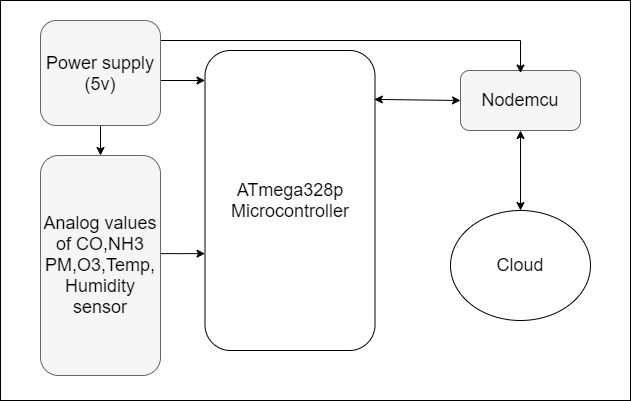

The diagram above was exported from draw.io. Its source (the exported page's mxGraphModel, read from the mxfile embedded in the PNG):
<mxGraphModel dx="751" dy="614" grid="1" gridSize="10" guides="1" tooltips="1" connect="1" arrows="1" fold="1" page="1" pageScale="1.5" pageWidth="1169" pageHeight="826" background="#ffffff" math="0" shadow="0">
  <root>
    <mxCell id="0" style=";html=1;" />
    <mxCell id="1" style=";html=1;" parent="0" />
    <mxCell id="GEksC4IAmnz6wyxSiK0k-21" value="" style="rounded=0;whiteSpace=wrap;html=1;shadow=0;comic=0;" vertex="1" parent="1">
      <mxGeometry x="570" y="350" width="630" height="400" as="geometry" />
    </mxCell>
    <mxCell id="3a17f1ce550125da-2" value="ATmega328p&lt;br&gt;Microcontroller" style="whiteSpace=wrap;shadow=0;fontSize=18;html=1;comic=0;rounded=1;" parent="1" vertex="1">
      <mxGeometry x="774.5" y="400" width="170" height="300" as="geometry" />
    </mxCell>
    <mxCell id="3a17f1ce550125da-4" value="Nodemcu" style="whiteSpace=wrap;html=1;shadow=0;fontSize=18;fillColor=#f5f5f5;strokeColor=#666666;rounded=1;" parent="1" vertex="1">
      <mxGeometry x="1030" y="420" width="120" height="60" as="geometry" />
    </mxCell>
    <mxCell id="GEksC4IAmnz6wyxSiK0k-15" style="edgeStyle=orthogonalEdgeStyle;rounded=0;orthogonalLoop=1;jettySize=auto;html=1;exitX=1;exitY=0.25;exitDx=0;exitDy=0;entryX=0.5;entryY=0.042;entryDx=0;entryDy=0;entryPerimeter=0;" edge="1" parent="1" source="3a17f1ce550125da-8" target="3a17f1ce550125da-4">
      <mxGeometry relative="1" as="geometry">
        <mxPoint x="1090" y="415" as="targetPoint" />
        <Array as="points">
          <mxPoint x="730" y="390" />
          <mxPoint x="1090" y="390" />
        </Array>
      </mxGeometry>
    </mxCell>
    <mxCell id="GEksC4IAmnz6wyxSiK0k-17" value="" style="edgeStyle=orthogonalEdgeStyle;rounded=0;orthogonalLoop=1;jettySize=auto;html=1;" edge="1" parent="1" source="3a17f1ce550125da-8" target="3a17f1ce550125da-2">
      <mxGeometry relative="1" as="geometry">
        <Array as="points">
          <mxPoint x="770" y="430" />
          <mxPoint x="770" y="430" />
        </Array>
      </mxGeometry>
    </mxCell>
    <mxCell id="GEksC4IAmnz6wyxSiK0k-18" value="" style="edgeStyle=orthogonalEdgeStyle;rounded=0;orthogonalLoop=1;jettySize=auto;html=1;" edge="1" parent="1" source="3a17f1ce550125da-8" target="3a17f1ce550125da-9">
      <mxGeometry relative="1" as="geometry" />
    </mxCell>
    <mxCell id="3a17f1ce550125da-8" value="Power supply&lt;br&gt;(5v)" style="whiteSpace=wrap;html=1;shadow=0;fontSize=18;fillColor=#f5f5f5;strokeColor=#666666;rounded=1;" parent="1" vertex="1">
      <mxGeometry x="610" y="370" width="120" height="105" as="geometry" />
    </mxCell>
    <mxCell id="3a17f1ce550125da-21" style="edgeStyle=elbowEdgeStyle;rounded=0;html=1;startArrow=none;startFill=0;jettySize=auto;orthogonalLoop=1;fontSize=18;elbow=vertical;" parent="1" source="3a17f1ce550125da-9" target="3a17f1ce550125da-2" edge="1">
      <mxGeometry relative="1" as="geometry" />
    </mxCell>
    <mxCell id="3a17f1ce550125da-9" value="&lt;div&gt;Analog values of CO,NH3&lt;/div&gt;&lt;div&gt;PM,O3,Temp,&lt;/div&gt;&lt;div&gt;Humidity&lt;/div&gt;&lt;div&gt;sensor&lt;/div&gt;" style="whiteSpace=wrap;html=1;shadow=0;fontSize=18;fillColor=#f5f5f5;strokeColor=#666666;rounded=1;" parent="1" vertex="1">
      <mxGeometry x="610" y="505" width="120" height="220" as="geometry" />
    </mxCell>
    <mxCell id="GEksC4IAmnz6wyxSiK0k-5" value="" style="endArrow=classic;startArrow=classic;html=1;entryX=0;entryY=0.5;entryDx=0;entryDy=0;exitX=0.996;exitY=0.163;exitDx=0;exitDy=0;exitPerimeter=0;" edge="1" parent="1" source="3a17f1ce550125da-2" target="3a17f1ce550125da-4">
      <mxGeometry width="50" height="50" relative="1" as="geometry">
        <mxPoint x="950" y="450" as="sourcePoint" />
        <mxPoint x="880" y="520" as="targetPoint" />
      </mxGeometry>
    </mxCell>
    <mxCell id="GEksC4IAmnz6wyxSiK0k-8" value="&lt;font style=&quot;font-size: 18px&quot;&gt;Cloud&lt;/font&gt;" style="ellipse;whiteSpace=wrap;html=1;" vertex="1" parent="1">
      <mxGeometry x="1020" y="560" width="140" height="110" as="geometry" />
    </mxCell>
    <mxCell id="GEksC4IAmnz6wyxSiK0k-12" value="" style="endArrow=classic;startArrow=classic;html=1;entryX=0.5;entryY=0;entryDx=0;entryDy=0;exitX=0.5;exitY=1;exitDx=0;exitDy=0;" edge="1" parent="1" source="3a17f1ce550125da-4" target="GEksC4IAmnz6wyxSiK0k-8">
      <mxGeometry width="50" height="50" relative="1" as="geometry">
        <mxPoint x="980" y="530" as="sourcePoint" />
        <mxPoint x="880" y="520" as="targetPoint" />
      </mxGeometry>
    </mxCell>
  </root>
</mxGraphModel>